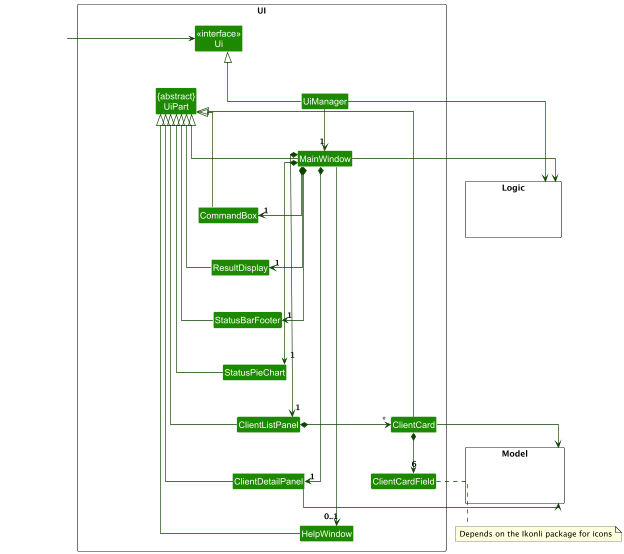

The diagram above was rendered by PlantUML. Its source (embedded in the PNG):
@startuml
!include style.puml
skinparam arrowThickness 1.1
skinparam arrowColor UI_COLOR_T4
skinparam classBackgroundColor UI_COLOR
skinparam linetype ortho

package UI <<Rectangle>>{
  Class "<<interface>>\nUi" as Ui
  Class "{abstract}\nUiPart" as UiPart
  Class UiManager
  Class MainWindow
  Class HelpWindow
  Class ResultDisplay
  Class ClientListPanel
  Class ClientCard
  Class ClientCardField
  Class ClientDetailPanel
  Class StatusBarFooter
  Class CommandBox
  Class StatusPieChart
}

package Model <<Rectangle>> {
  Class HiddenModel #FFFFFF
}

package Logic <<Rectangle>> {
  Class HiddenLogic #FFFFFF
}

Class HiddenOutside #FFFFFF

HiddenOutside -right-> Ui
UiManager -up-|> Ui
UiManager -down-> "1" MainWindow

MainWindow *-down-> "1" CommandBox
MainWindow *-down-> "1" ResultDisplay
MainWindow *-down-> "1" StatusBarFooter
MainWindow *-down-> "1" StatusPieChart
MainWindow *-down-> "1" ClientListPanel
MainWindow *-down-> "1" ClientDetailPanel
MainWindow -right-> "0..1" HelpWindow

ClientListPanel *-right-> "*" ClientCard
ClientCard *-down-> "6" ClientCardField
note bottom of ClientCardField : Depends on the Ikonli package for icons

MainWindow -up-|> UiPart
ResultDisplay -up-|> UiPart
CommandBox -up-|> UiPart
ClientListPanel -up-|> UiPart
ClientCard -up-|> UiPart
ClientDetailPanel -up-|> UiPart
StatusBarFooter -up-|> UiPart
HelpWindow -up-|> UiPart
StatusPieChart -up-|> UiPart

ClientCard -right-> Model
ClientDetailPanel -right-> Model
UiManager -down-> Logic
MainWindow -down-> Logic

CommandBox -[hidden]down- ResultDisplay
ResultDisplay -[hidden]down- StatusBarFooter
StatusBarFooter -[hidden]down- StatusPieChart
StatusPieChart -[hidden]down- ClientListPanel
ClientListPanel -[hidden]down- ClientDetailPanel
ClientDetailPanel -[hidden]down- HelpWindow

@enduml